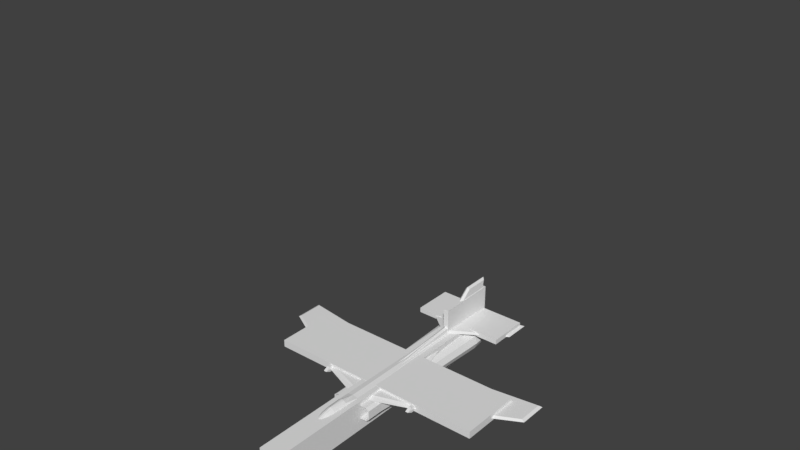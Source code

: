 # Source: Lynx.blend  (saved by Blender 2.79.0; exported with 4.5.12 LTS)
import bpy
from mathutils import Matrix  # noqa: F401  (used for matrix-valued properties, if any)

bpy.ops.wm.read_factory_settings(use_empty=True)
scene = bpy.context.scene
scene.name = 'Scene'

# ---- collections
col_collection_1 = bpy.data.collections.new('Collection 1'); scene.collection.children.link(col_collection_1)

# ---- materials (node trees are filled in below, after node groups)
mat_material = bpy.data.materials.new('Material')
mat_material.alpha_threshold = 0.0
mat_material.use_transparent_shadow = False
mat_material.roughness = 0.5
mat_material.line_color = (0.0, 0.0, 0.0, 1.0)

# ---- material node trees

# ---- world
world_world = bpy.data.worlds.new('World'); scene.world = world_world
world_world.color = (0.05088, 0.05088, 0.05088)
world_world.use_sun_shadow = False
world_world.sun_shadow_jitter_overblur = 0.0
world_world.cycles.sampling_method = 'MANUAL'

# ---- meshes
me_bb_elevator = bpy.data.meshes.new('BB_ELEVATOR')
me_bb_elevator.from_pydata([(-1.0, -1.0, -1.0), (-1.0, -1.0, 1.0), (-1.0, 1.0, -1.0), (-1.0, 1.0, 1.0), (1.0, -1.0, -1.0), (1.0, -1.0, 1.0), (1.0, 1.0, -1.0), (1.0, 1.0, 1.0)], [], [(0, 1, 3, 2), (2, 3, 7, 6), (6, 7, 5, 4), (4, 5, 1, 0), (2, 6, 4, 0), (7, 3, 1, 5)])
me_bb_elevator.use_remesh_preserve_volume = False
me_bb_elevator.use_remesh_preserve_attributes = False
me_bb_elevator.use_mirror_vertex_groups = False
me_bb_elevator.update()
me_bb_tail = bpy.data.meshes.new('BB_TAIL')
me_bb_tail.from_pydata([(-0.02418, 2.528, 0.6168), (-0.02418, 2.528, 7.973), (-0.02418, 4.482, 0.6168), (-0.02418, 4.482, 7.973), (0.02418, 2.528, 0.6168), (0.02418, 2.528, 7.973), (0.02418, 4.482, 0.6168), (0.02418, 4.482, 7.973)], [], [(0, 1, 3, 2), (2, 3, 7, 6), (6, 7, 5, 4), (4, 5, 1, 0), (2, 6, 4, 0), (7, 3, 1, 5)])
me_bb_tail.use_remesh_preserve_volume = False
me_bb_tail.use_remesh_preserve_attributes = False
me_bb_tail.use_mirror_vertex_groups = False
me_bb_tail.update()
me_bb_wing = bpy.data.meshes.new('BB_WING')
me_bb_wing.from_pydata([(-1.0, -1.0, -1.0), (-1.0, -1.0, 1.0), (-1.0, 1.0, -1.0), (-1.0, 1.0, 1.0), (1.0, -1.0, -1.0), (1.0, -1.0, 1.0), (1.0, 1.0, -1.0), (1.0, 1.0, 1.0)], [], [(0, 1, 3, 2), (2, 3, 7, 6), (6, 7, 5, 4), (4, 5, 1, 0), (2, 6, 4, 0), (7, 3, 1, 5)])
me_bb_wing.use_remesh_preserve_volume = False
me_bb_wing.use_remesh_preserve_attributes = False
me_bb_wing.use_mirror_vertex_groups = False
me_bb_wing.update()
me_bb_body = bpy.data.meshes.new('BB_BODY')
me_bb_body.from_pydata([(-1.0, -1.0, -1.0), (-1.0, -1.0, 1.0), (-1.0, 1.0, -1.0), (-1.0, 1.0, 1.0), (1.0, -1.0, -1.0), (1.0, -1.0, 1.0), (1.0, 1.0, -1.0), (1.0, 1.0, 1.0)], [], [(0, 1, 3, 2), (2, 3, 7, 6), (6, 7, 5, 4), (4, 5, 1, 0), (2, 6, 4, 0), (7, 3, 1, 5)])
me_bb_body.use_remesh_preserve_volume = False
me_bb_body.use_remesh_preserve_attributes = False
me_bb_body.use_mirror_vertex_groups = False
me_bb_body.update()
me_airframe = bpy.data.meshes.new('AIRFRAME')
me_airframe.from_pydata([(0.1126, 2.098, -0.3266), (0.213, -0.9579, -0.3072), (0.0, -1.531, 0.1956), (0.0, -1.686, -0.345), (0.1429, 2.098, 0.2232), (0.2277, -0.8382, 0.1671), (0.1966, -1.569, 0.1028), (0.208, -1.674, -0.2764), (0.0, 2.105, -0.4054), (0.0, -0.9652, -0.4001), (0.0, 2.105, 0.2934), (0.0, -0.8044, 0.284), (0.0, -2.246, 0.09574), (0.0, -2.2, -0.3121), (0.1524, -2.242, 0.03694), (0.1582, -2.207, -0.2533), (0.0, -2.7, 0.03822), (0.0, -2.674, -0.2609), (0.1076, -2.695, -0.01421), (0.1101, -2.677, -0.213), (0.0, -3.183, -0.02123), (0.0, -2.985, -0.2097), (0.05377, -3.153, -0.04861), (0.06329, -3.013, -0.1828), (0.09309, 2.606, -0.1923), (0.1019, 2.621, 0.2473), (0.0, 2.203, -0.2555), (0.0, 2.621, 0.2934), (0.0, 3.062, 0.2938), (0.2335, -1.628, -0.08053), (0.2397, -0.9022, -0.05303), (0.1641, 2.098, -0.0581), (0.1786, -2.223, -0.1094), (0.1275, -2.687, -0.1091), (0.0, -3.1, -0.1239), (0.07269, -3.083, -0.1161), (0.1239, 2.613, 0.01729), (0.1167, -1.542, 0.1787), (0.1167, -1.684, -0.334), (0.06081, 2.102, -0.3813), (0.1344, -0.9652, -0.3874), (0.07696, 2.102, 0.2801), (0.1305, -0.8107, 0.2627), (0.08932, -2.246, 0.08655), (0.08932, -2.202, -0.3023), (0.06373, -2.7, 0.02903), (0.06373, -2.674, -0.2536), (0.03078, -3.171, -0.03103), (0.04185, -2.994, -0.2012), (0.04661, 2.606, -0.2349), (0.05889, 2.621, 0.2832), (0.03635, -3.1, -0.1239), (0.0, -1.603, 0.3212), (0.0, -2.008, 0.09825), (0.0, -1.122, 0.3507), (0.09602, -1.609, 0.2658), (0.1369, -2.008, 0.07727), (0.09602, -1.122, 0.3035), (0.0, -2.087, 0.1832), (0.1044, -2.087, 0.1307), (0.0, -1.457, 0.3534), (0.04539, -1.122, 0.3402), (0.04224, -1.603, 0.312), (0.05378, -2.087, 0.1706), (0.09393, -1.457, 0.2957), (0.1233, -1.465, 0.246), (0.04224, -1.457, 0.3377), (0.0, -0.8542, -0.1769), (0.0, -0.8542, 0.2019), (0.0, -0.4754, -0.1769), (0.0, -0.4754, 0.2019), (0.4348, -0.8544, -0.07695), (0.4348, -0.8544, 0.1061), (0.4553, -0.4754, -0.08637), (0.4553, -0.4754, 0.1155), (0.3871, -0.4754, -0.1452), (0.3871, -0.4754, 0.1744), (0.3789, -0.8543, -0.1252), (0.379, -0.8543, 0.1542), (0.2443, -0.4754, -0.1569), (0.2265, -0.8559, 0.162), (0.2443, -0.4754, 0.1845), (0.2265, -0.8559, -0.1358), (0.0, 0.503, -0.2886), (0.0, 0.5084, 0.2165), (0.4876, 0.5073, -0.1419), (0.4876, 0.5127, 0.07667), (0.3771, 0.5073, -0.2372), (0.3771, 0.5127, 0.172), (0.2224, 0.503, -0.2562), (0.2224, 0.5084, 0.1884), (0.0, 0.001467, 0.2022), (0.4553, -0.8542, 0.1155), (0.4553, -0.8542, -0.08637), (0.3871, -0.8542, -0.1452), (0.2059, -0.856, -0.1578), (0.3871, -0.8542, 0.1744), (0.2059, -0.856, 0.1837), (0.367, -0.4757, 0.08627), (0.367, -0.4757, -0.06874), (0.3197, -0.4756, -0.1096), (0.1906, -0.4769, -0.1185), (0.3198, -0.4756, 0.127), (0.1906, -0.4769, 0.1336), (0.2669, 0.2758, 0.1246), (0.2051, 0.2757, 0.0448), (0.1704, 0.2756, -0.03884), (0.2051, 0.2756, -0.1225), (0.2669, 0.2755, -0.2023), (0.3825, 0.2756, -0.1544), (0.4304, 0.2756, -0.03884), (0.3825, 0.2757, 0.07674), (0.2887, 3.238, 0.08203), (0.2033, 3.238, 0.04663), (0.1679, 3.238, -0.03884), (0.2033, 3.238, -0.1243), (0.2887, 3.238, -0.1597), (0.3742, 3.238, -0.1243), (0.4096, 3.238, -0.03884), (0.3742, 3.238, 0.04663), (0.1791, 3.238, 0.0708), (0.2887, 3.238, 0.1162), (0.1337, 3.238, -0.03884), (0.1791, 3.238, -0.1485), (0.2887, 3.238, -0.1939), (0.3984, 3.238, -0.1485), (0.4438, 3.238, -0.03884), (0.3984, 3.238, 0.0708), (0.2887, 1.853, -0.03867), (0.1352, 2.674, -0.1923), (0.4422, 2.674, -0.1923), (0.2887, 2.674, -0.2559), (0.4422, 2.674, 0.1146), (0.5058, 2.674, -0.03884), (0.07167, 2.674, -0.03884), (0.1352, 2.674, 0.1146), (0.2887, 2.674, 0.1782), (0.0, 2.15, 0.411), (0.0, 3.534, 1.065), (0.0, 2.949, 1.06), (0.04931, 0.2928, 0.2541), (0.04931, 2.18, 0.3802), (0.04713, 3.489, 1.022), (0.04713, 2.968, 1.017), (0.0, 2.202, 0.2423), (0.0, 3.391, 0.2215), (0.04931, 3.353, 0.2764), (0.0, 2.202, 0.3206), (0.0, 3.205, 0.2423), (0.0, 3.205, 0.3206), (1.049, 3.02, 0.178), (1.054, 3.02, 0.2222), (1.049, 3.535, 0.178), (1.054, 3.535, 0.2222), (0.0, 2.118, 0.2814), (0.0, 3.227, 0.2814), (1.107, 3.594, 0.194), (1.107, 3.023, 0.194), (0.0, 1.016, 0.2271), (0.0, 1.016, 0.1509), (0.0, -0.5834, 0.2184), (0.0, -0.5804, 0.1509), (2.961, 1.341, 0.2031), (2.961, 1.345, 0.1269), (2.961, 0.7697, 0.2036), (2.961, 0.7737, 0.1274), (0.0, 1.051, 0.19), (0.0, -0.7415, 0.1741), (3.024, 0.7544, 0.1644), (3.024, 1.393, 0.1638), (1.046, -0.2307, 0.2192), (1.045, -0.2265, 0.1335), (1.045, 1.06, 0.2242), (1.044, 1.063, 0.1333), (1.043, 1.115, 0.1786), (1.047, -0.3312, 0.1781), (1.126, -0.1843, 0.1333), (1.13, 1.072, 0.2233), (1.13, -0.2854, 0.1776), (1.127, -0.1885, 0.2185), (1.129, 1.075, 0.133), (1.131, 1.126, 0.178), (1.055, -0.3475, 0.2353), (1.055, -0.3429, 0.1165), (1.057, 1.101, 0.2422), (1.057, 1.103, 0.1162), (1.056, 1.161, 0.1791), (1.056, -0.4593, 0.1784), (1.119, -0.3442, 0.1161), (1.12, 1.101, 0.2409), (1.123, -0.4566, 0.1776), (1.12, -0.3488, 0.2344), (1.119, 1.104, 0.1158), (1.121, 1.161, 0.1782)], [(53, 16)], [(29, 6, 14, 32), (38, 7, 15, 44), (31, 4, 5, 30), (44, 15, 19, 46), (40, 1, 7, 38), (42, 11, 2, 37), (31, 0, 24, 36), (30, 5, 6, 29), (41, 10, 11, 42), (39, 40, 9, 8), (37, 2, 12, 43), (45, 16, 20, 47), (32, 14, 18, 33), (43, 12, 16, 45), (51, 47, 20, 34), (46, 19, 23, 48), (33, 18, 22, 35), (50, 28, 27), (41, 4, 25, 50), (39, 8, 26, 49), (48, 51, 34, 21), (25, 36, 24, 28), (49, 26, 28), (19, 33, 35, 23), (15, 32, 33, 19), (1, 30, 29, 7), (4, 31, 36, 25), (0, 31, 30, 1), (7, 29, 32, 15), (23, 35, 51, 48), (0, 39, 49, 24), (10, 41, 50, 27), (17, 46, 48, 21), (35, 22, 47, 51), (14, 43, 45, 18), (18, 45, 47, 22), (6, 37, 43, 14), (0, 1, 40, 39), (4, 41, 42, 5), (5, 42, 37, 6), (9, 40, 38, 3), (13, 44, 46, 17), (3, 38, 44, 13), (28, 50, 25), (28, 24, 49), (45, 56, 59), (11, 61, 57, 42), (65, 64, 55, 59), (63, 62, 52, 58), (45, 63, 58, 16), (66, 60, 52, 62), (61, 54, 60, 66), (57, 61, 66, 64), (64, 66, 62, 55), (45, 59, 63), (59, 55, 62, 63), (11, 54, 61), (56, 42, 65, 59), (42, 57, 64, 65), (74, 76, 96, 92), (79, 69, 83, 89), (73, 74, 92, 93), (75, 73, 93, 94), (81, 70, 68, 97), (79, 75, 94, 95), (74, 73, 85, 86), (73, 75, 87, 85), (69, 79, 95, 67), (76, 81, 97, 96), (72, 78, 102, 98), (87, 89, 24), (88, 86, 4), (85, 87, 24), (81, 76, 88, 90), (70, 81, 90, 84), (75, 79, 89, 87), (76, 74, 86, 88), (90, 88, 4), (86, 85, 24, 4), (89, 83, 24), (84, 90, 4), (72, 71, 93, 92), (71, 77, 94, 93), (77, 82, 95, 94), (78, 72, 92, 96), (80, 78, 96, 97), (99, 98, 102, 103, 101, 100), (77, 71, 99, 100), (78, 80, 103, 102), (82, 77, 100, 101), (71, 72, 98, 99), (134, 135, 120, 122), (132, 133, 126, 127), (130, 131, 124, 125), (129, 134, 122, 123), (135, 136, 121, 120), (136, 132, 127, 121), (133, 130, 125, 126), (131, 129, 123, 124), (119, 118, 128), (112, 113, 120, 121), (113, 114, 122, 120), (114, 115, 123, 122), (115, 116, 124, 123), (116, 117, 125, 124), (117, 118, 126, 125), (118, 119, 127, 126), (119, 112, 121, 127), (109, 108, 131, 130), (117, 116, 128), (115, 114, 128), (113, 112, 128), (112, 119, 128), (118, 117, 128), (116, 115, 128), (114, 113, 128), (107, 106, 134, 129), (105, 104, 136, 135), (104, 111, 132, 136), (110, 109, 130, 133), (108, 107, 129, 131), (111, 110, 133, 132), (106, 105, 135, 134), (150, 157, 154, 144), (138, 139, 143, 142), (146, 143, 141, 140), (140, 141, 137, 91), (145, 146, 140, 91), (143, 139, 137, 141), (138, 142, 146, 145), (142, 143, 146), (155, 149, 153, 156), (156, 153, 151, 157), (157, 151, 147, 154), (148, 152, 150, 144), (153, 149, 147, 151), (152, 156, 157, 150), (148, 155, 156, 152), (172, 174, 166, 158), (178, 176, 165, 168), (168, 165, 163, 169), (174, 173, 159, 166), (179, 164, 162, 177), (171, 161, 159, 173), (164, 168, 169, 162), (179, 178, 168, 164), (160, 167, 175, 170), (173, 174, 186, 185), (160, 170, 172, 158), (181, 180, 192, 193), (167, 161, 171, 175), (179, 177, 189, 191), (162, 169, 181, 177), (169, 163, 180, 181), (165, 176, 180, 163), (172, 170, 182, 184), (177, 181, 193, 189), (174, 172, 184, 186), (188, 183, 185, 192), (193, 192, 185, 186), (189, 193, 186, 184), (182, 187, 190, 191), (182, 191, 189, 184), (187, 183, 188, 190), (176, 178, 190, 188), (170, 175, 187, 182), (180, 176, 188, 192), (175, 171, 183, 187), (171, 173, 185, 183), (178, 179, 191, 190)])
_uv = me_airframe.uv_layers.new(name='UVMap')
_uv.uv.foreach_set('vector', [0.2546, 0.8931, 0.2632, 0.9232, 0.1555, 0.9104, 0.1594, 0.8866, 0.2451, 0.8443, 0.2476, 0.8615, 0.1621, 0.8632, 0.1617, 0.8496, 0.8455, 0.9062, 0.846, 0.951, 0.3794, 0.9338, 0.3696, 0.8987, 0.1617, 0.8496, 0.1621, 0.8632, 0.08695, 0.8681, 0.08636, 0.8583, 0.3601, 0.8395, 0.3611, 0.8576, 0.2476, 0.8615, 0.2451, 0.8443, 0.3831, 0.9557, 0.3827, 0.9769, 0.2651, 0.9604, 0.2661, 0.9412, 0.8455, 0.9062, 0.8509, 0.8622, 0.9101, 0.8957, 0.9133, 0.918, 0.3696, 0.8987, 0.3794, 0.9338, 0.2632, 0.9232, 0.2546, 0.8931, 0.8478, 0.9646, 0.8496, 0.9769, 0.3827, 0.9769, 0.3831, 0.9557, 0.8541, 0.85, 0.3601, 0.8395, 0.3598, 0.8185, 0.8548, 0.8393, 0.2661, 0.9412, 0.2651, 0.9604, 0.1502, 0.9374, 0.1532, 0.9231, 0.08092, 0.91, 0.0783, 0.9198, 0.01231, 0.8969, 0.0176, 0.894, 0.1594, 0.8866, 0.1555, 0.9104, 0.08318, 0.9004, 0.08549, 0.8851, 0.1532, 0.9231, 0.1502, 0.9374, 0.0783, 0.9198, 0.08092, 0.91, 0.02363, 0.8798, 0.0176, 0.894, 0.01231, 0.8969, 0.01866, 0.8765, 0.08636, 0.8583, 0.08695, 0.8681, 0.03689, 0.8734, 0.03812, 0.8687, 0.08549, 0.8851, 0.08318, 0.9004, 0.02163, 0.8913, 0.02875, 0.8826, 0.9266, 0.9519, 0.9939, 0.9252, 0.93, 0.9608, 0.8478, 0.9646, 0.846, 0.951, 0.9236, 0.9438, 0.9266, 0.9519, 0.8541, 0.85, 0.8548, 0.8393, 0.883, 0.8479, 0.9114, 0.8884, 0.03812, 0.8687, 0.02363, 0.8798, 0.01866, 0.8765, 0.03657, 0.8621, 0.9236, 0.9438, 0.9133, 0.918, 0.9101, 0.8957, 0.9939, 0.9252, 0.9114, 0.8884, 0.883, 0.8479, 0.9939, 0.9252, 0.08695, 0.8681, 0.08549, 0.8851, 0.02875, 0.8826, 0.03689, 0.8734, 0.1621, 0.8632, 0.1594, 0.8866, 0.08549, 0.8851, 0.08695, 0.8681, 0.3611, 0.8576, 0.3696, 0.8987, 0.2546, 0.8931, 0.2476, 0.8615, 0.846, 0.951, 0.8455, 0.9062, 0.9133, 0.918, 0.9236, 0.9438, 0.8509, 0.8622, 0.8455, 0.9062, 0.3696, 0.8987, 0.3611, 0.8576, 0.2476, 0.8615, 0.2546, 0.8931, 0.1594, 0.8866, 0.1621, 0.8632, 0.03689, 0.8734, 0.02875, 0.8826, 0.02363, 0.8798, 0.03812, 0.8687, 0.8509, 0.8622, 0.8541, 0.85, 0.9114, 0.8884, 0.9101, 0.8957, 0.8496, 0.9769, 0.8478, 0.9646, 0.9266, 0.9519, 0.93, 0.9608, 0.08425, 0.8484, 0.08636, 0.8583, 0.03812, 0.8687, 0.03657, 0.8621, 0.02875, 0.8826, 0.02163, 0.8913, 0.0176, 0.894, 0.02363, 0.8798, 0.1555, 0.9104, 0.1532, 0.9231, 0.08092, 0.91, 0.08318, 0.9004, 0.08318, 0.9004, 0.08092, 0.91, 0.0176, 0.894, 0.02163, 0.8913, 0.2632, 0.9232, 0.2661, 0.9412, 0.1532, 0.9231, 0.1555, 0.9104, 0.8509, 0.8622, 0.3611, 0.8576, 0.3601, 0.8395, 0.8541, 0.85, 0.846, 0.951, 0.8478, 0.9646, 0.3831, 0.9557, 0.3794, 0.9338, 0.3794, 0.9338, 0.3831, 0.9557, 0.2661, 0.9412, 0.2632, 0.9232, 0.3598, 0.8185, 0.3601, 0.8395, 0.2451, 0.8443, 0.2433, 0.8255, 0.16, 0.8352, 0.1617, 0.8496, 0.08636, 0.8583, 0.08425, 0.8484, 0.2433, 0.8255, 0.2451, 0.8443, 0.1617, 0.8496, 0.16, 0.8352, 0.9939, 0.9252, 0.9266, 0.9519, 0.9236, 0.9438, 0.9939, 0.9252, 0.9101, 0.8957, 0.9114, 0.8884, 0.02399, 0.7349, 0.25, 0.7093, 0.2272, 0.7328, 0.6497, 0.7515, 0.5446, 0.7605, 0.5417, 0.7405, 0.639, 0.7093, 0.4306, 0.7361, 0.4358, 0.7539, 0.3866, 0.7518, 0.2272, 0.7328, 0.2285, 0.7538, 0.3906, 0.7743, 0.3905, 0.7884, 0.228, 0.7718, 0.02399, 0.7349, 0.2285, 0.7538, 0.228, 0.7718, 0.02305, 0.7558, 0.4382, 0.775, 0.4395, 0.7895, 0.3905, 0.7884, 0.3906, 0.7743, 0.5446, 0.7605, 0.5469, 0.7754, 0.4395, 0.7895, 0.4382, 0.775, 0.5417, 0.7405, 0.5446, 0.7605, 0.4382, 0.775, 0.4358, 0.7539, 0.4358, 0.7539, 0.4382, 0.775, 0.3906, 0.7743, 0.3866, 0.7518, 0.02399, 0.7349, 0.2272, 0.7328, 0.2285, 0.7538, 0.2272, 0.7328, 0.3866, 0.7518, 0.3906, 0.7743, 0.2285, 0.7538, 0.6497, 0.7515, 0.5469, 0.7754, 0.5446, 0.7605, 0.25, 0.7093, 0.639, 0.7093, 0.4306, 0.7361, 0.2272, 0.7328, 0.639, 0.7093, 0.5417, 0.7405, 0.4358, 0.7539, 0.4306, 0.7361, 0.1464, 0.5952, 0.1457, 0.6108, 0.08795, 0.6058, 0.0907, 0.5941, 0.1416, 0.5189, 0.1354, 0.4755, 0.3144, 0.4611, 0.3132, 0.501, 0.1461, 0.5596, 0.1464, 0.5952, 0.0907, 0.5941, 0.09096, 0.5646, 0.1449, 0.5441, 0.1461, 0.5596, 0.09096, 0.5646, 0.08761, 0.5521, 0.1437, 0.636, 0.14, 0.6797, 0.07128, 0.6694, 0.07656, 0.6318, 0.1416, 0.5189, 0.1449, 0.5441, 0.08761, 0.5521, 0.07475, 0.5259, 0.1464, 0.5952, 0.1461, 0.5596, 0.3125, 0.5526, 0.3134, 0.589, 0.1461, 0.5596, 0.1449, 0.5441, 0.3132, 0.5279, 0.3125, 0.5526, 0.1354, 0.4755, 0.1416, 0.5189, 0.07475, 0.5259, 0.06772, 0.4889, 0.1457, 0.6108, 0.1437, 0.636, 0.07656, 0.6318, 0.08795, 0.6058, 0.08763, 0.5937, 0.0852, 0.6047, 0.03877, 0.591, 0.04299, 0.586, 0.3132, 0.5279, 0.3132, 0.501, 0.6839, 0.529, 0.315, 0.6136, 0.3134, 0.589, 0.5933, 0.6099, 0.3125, 0.5526, 0.3132, 0.5279, 0.6839, 0.529, 0.1437, 0.636, 0.1457, 0.6108, 0.315, 0.6136, 0.3163, 0.6405, 0.14, 0.6797, 0.1437, 0.636, 0.3163, 0.6405, 0.3193, 0.6801, 0.1449, 0.5441, 0.1416, 0.5189, 0.3132, 0.501, 0.3132, 0.5279, 0.1457, 0.6108, 0.1464, 0.5952, 0.3134, 0.589, 0.315, 0.6136, 0.3163, 0.6405, 0.315, 0.6136, 0.5933, 0.6099, 0.3134, 0.589, 0.3125, 0.5526, 0.6839, 0.529, 0.5933, 0.6099, 0.3132, 0.501, 0.3144, 0.4611, 0.6839, 0.529, 0.3193, 0.6801, 0.3163, 0.6405, 0.5933, 0.6099, 0.08763, 0.5937, 0.08739, 0.5649, 0.09096, 0.5646, 0.0907, 0.5941, 0.08739, 0.5649, 0.08473, 0.5533, 0.08761, 0.5521, 0.09096, 0.5646, 0.08473, 0.5533, 0.07319, 0.5312, 0.07475, 0.5259, 0.08761, 0.5521, 0.0852, 0.6047, 0.08763, 0.5937, 0.0907, 0.5941, 0.08795, 0.6058, 0.07478, 0.6268, 0.0852, 0.6047, 0.08795, 0.6058, 0.07656, 0.6318, 0.04165, 0.5734, 0.04299, 0.586, 0.03877, 0.591, 0.02123, 0.6002, 0.02123, 0.5596, 0.03691, 0.5684, 0.08473, 0.5533, 0.08739, 0.5649, 0.04165, 0.5734, 0.03691, 0.5684, 0.0852, 0.6047, 0.07478, 0.6268, 0.02123, 0.6002, 0.03877, 0.591, 0.07319, 0.5312, 0.08473, 0.5533, 0.03691, 0.5684, 0.02123, 0.5596, 0.08739, 0.5649, 0.08763, 0.5937, 0.04299, 0.586, 0.04165, 0.5734, 0.9186, 0.6527, 0.9666, 0.6824, 0.9257, 0.7228, 0.9182, 0.7206, 0.9666, 0.7787, 0.9182, 0.8078, 0.9184, 0.7398, 0.9259, 0.7377, 0.87, 0.7792, 0.8415, 0.7301, 0.9087, 0.7302, 0.9108, 0.7374, 0.8698, 0.6817, 0.9186, 0.6527, 0.9182, 0.7206, 0.911, 0.7228, 0.9666, 0.6824, 0.9966, 0.7306, 0.9281, 0.7301, 0.9257, 0.7228, 0.9966, 0.7306, 0.9666, 0.7787, 0.9259, 0.7377, 0.9281, 0.7301, 0.9182, 0.8078, 0.87, 0.7792, 0.9108, 0.7374, 0.9184, 0.7398, 0.8415, 0.7301, 0.8698, 0.6817, 0.911, 0.7228, 0.9087, 0.7302, 0.8038, 0.7576, 0.7701, 0.7916, 0.7459, 0.7339, 0.8036, 0.7096, 0.7695, 0.6759, 0.7763, 0.6605, 0.8193, 0.7035, 0.7695, 0.6759, 0.7216, 0.6762, 0.7154, 0.6605, 0.7763, 0.6605, 0.7216, 0.6762, 0.6879, 0.7103, 0.6724, 0.7035, 0.7154, 0.6605, 0.6879, 0.7103, 0.6882, 0.7582, 0.6724, 0.7643, 0.6724, 0.7035, 0.6882, 0.7582, 0.7222, 0.7919, 0.7154, 0.8074, 0.6724, 0.7643, 0.7222, 0.7919, 0.7701, 0.7916, 0.7763, 0.8074, 0.7154, 0.8074, 0.7701, 0.7916, 0.8038, 0.7576, 0.8193, 0.7643, 0.7763, 0.8074, 0.8038, 0.7576, 0.8036, 0.7096, 0.8193, 0.7035, 0.8193, 0.7643, 0.8268, 0.5348, 0.8196, 0.5417, 0.7533, 0.4996, 0.805, 0.4558, 0.7222, 0.7919, 0.6882, 0.7582, 0.7459, 0.7339, 0.6879, 0.7103, 0.7216, 0.6762, 0.7459, 0.7339, 0.7695, 0.6759, 0.8036, 0.7096, 0.7459, 0.7339, 0.8036, 0.7096, 0.8038, 0.7576, 0.7459, 0.7339, 0.7701, 0.7916, 0.7222, 0.7919, 0.7459, 0.7339, 0.6882, 0.7582, 0.6879, 0.7103, 0.7459, 0.7339, 0.7216, 0.6762, 0.7695, 0.6759, 0.7459, 0.7339, 0.8183, 0.5524, 0.8259, 0.5604, 0.7953, 0.6354, 0.7515, 0.5794, 0.8368, 0.5595, 0.8433, 0.5514, 0.9205, 0.5729, 0.8754, 0.6358, 0.8433, 0.5514, 0.8432, 0.5417, 0.9207, 0.5069, 0.9205, 0.5729, 0.8365, 0.5348, 0.8268, 0.5348, 0.805, 0.4558, 0.8724, 0.4556, 0.8196, 0.5417, 0.8183, 0.5524, 0.7515, 0.5794, 0.7533, 0.4996, 0.8432, 0.5417, 0.8365, 0.5348, 0.8724, 0.4556, 0.9207, 0.5069, 0.8259, 0.5604, 0.8368, 0.5595, 0.8754, 0.6358, 0.7953, 0.6354, 0.8877, 0.2376, 0.8877, 0.2457, 0.7653, 0.09986, 0.7776, 0.09916, 0.7402, 0.4931, 0.6586, 0.5051, 0.6613, 0.4951, 0.7305, 0.486, 0.7066, 0.3915, 0.6613, 0.4951, 0.5323, 0.4084, 0.2943, 0.3888, 0.2943, 0.3888, 0.5323, 0.4084, 0.5267, 0.4169, 0.1358, 0.3803, 0.7141, 0.3803, 0.7066, 0.3915, 0.2943, 0.3888, 0.1358, 0.3803, 0.6613, 0.4951, 0.6586, 0.5051, 0.5267, 0.4169, 0.5323, 0.4084, 0.7402, 0.4931, 0.7305, 0.486, 0.7066, 0.3915, 0.7141, 0.3803, 0.7305, 0.486, 0.6613, 0.4951, 0.7066, 0.3915, 0.925, 0.4075, 0.919, 0.4073, 0.9562, 0.2685, 0.9642, 0.2608, 0.9642, 0.2608, 0.9562, 0.2685, 0.8904, 0.2695, 0.8902, 0.2615, 0.8902, 0.2615, 0.8904, 0.2695, 0.783, 0.4075, 0.771, 0.4061, 0.9144, 0.09822, 0.955, 0.2378, 0.8877, 0.2376, 0.7776, 0.09916, 0.9562, 0.2685, 0.919, 0.4073, 0.783, 0.4075, 0.8904, 0.2695, 0.955, 0.2378, 0.9631, 0.2457, 0.8877, 0.2457, 0.8877, 0.2376, 0.9144, 0.09822, 0.9203, 0.09713, 0.9631, 0.2457, 0.955, 0.2378, 0.2702, 0.2334, 0.2777, 0.236, 0.2587, 0.3448, 0.2537, 0.3442, 0.5509, 0.2045, 0.5389, 0.21, 0.4052, 0.03044, 0.4069, 0.02257, 0.4069, 0.02257, 0.4052, 0.03044, 0.3527, 0.0393, 0.3457, 0.03344, 0.397, 0.2362, 0.4041, 0.2337, 0.4215, 0.3419, 0.4165, 0.3427, 0.1341, 0.2104, 0.2671, 0.03169, 0.3195, 0.03987, 0.2724, 0.2223, 0.5439, 0.2219, 0.5787, 0.342, 0.4215, 0.3419, 0.4041, 0.2337, 0.2671, 0.03169, 0.2657, 0.0238, 0.3267, 0.03392, 0.3195, 0.03987, 0.1341, 0.2104, 0.1225, 0.2053, 0.2657, 0.0238, 0.2671, 0.03169, 0.09364, 0.3445, 0.07519, 0.3453, 0.1149, 0.2252, 0.1291, 0.2224, 0.4041, 0.2337, 0.397, 0.2362, 0.3924, 0.2333, 0.4003, 0.2315, 0.09364, 0.3445, 0.1291, 0.2224, 0.2702, 0.2334, 0.2537, 0.3442, 0.3944, 0.2222, 0.4022, 0.2227, 0.3999, 0.2254, 0.3914, 0.2254, 0.5967, 0.343, 0.5787, 0.342, 0.5439, 0.2219, 0.5585, 0.2248, 0.1341, 0.2104, 0.2724, 0.2223, 0.2747, 0.225, 0.1162, 0.2113, 0.3195, 0.03987, 0.3267, 0.03392, 0.2801, 0.2218, 0.2724, 0.2223, 0.3457, 0.03344, 0.3527, 0.0393, 0.4022, 0.2227, 0.3944, 0.2222, 0.4052, 0.03044, 0.5389, 0.21, 0.4022, 0.2227, 0.3527, 0.0393, 0.2702, 0.2334, 0.1291, 0.2224, 0.1155, 0.2185, 0.2739, 0.2312, 0.2724, 0.2223, 0.2801, 0.2218, 0.2831, 0.2247, 0.2747, 0.225, 0.2777, 0.236, 0.2702, 0.2334, 0.2739, 0.2312, 0.2826, 0.2327, 0.5565, 0.2109, 0.5572, 0.2181, 0.4003, 0.2315, 0.3999, 0.2254, 0.3914, 0.2254, 0.3999, 0.2254, 0.4003, 0.2315, 0.3924, 0.2333, 0.2747, 0.225, 0.2831, 0.2247, 0.2826, 0.2327, 0.2739, 0.2312, 0.1155, 0.2185, 0.101, 0.2164, 0.1031, 0.2077, 0.1162, 0.2113, 0.1155, 0.2185, 0.1162, 0.2113, 0.2747, 0.225, 0.2739, 0.2312, 0.5721, 0.2159, 0.5572, 0.2181, 0.5565, 0.2109, 0.57, 0.2073, 0.5389, 0.21, 0.5509, 0.2045, 0.57, 0.2073, 0.5565, 0.2109, 0.1291, 0.2224, 0.1149, 0.2252, 0.101, 0.2164, 0.1155, 0.2185, 0.4022, 0.2227, 0.5389, 0.21, 0.5565, 0.2109, 0.3999, 0.2254, 0.5585, 0.2248, 0.5439, 0.2219, 0.5572, 0.2181, 0.5721, 0.2159, 0.5439, 0.2219, 0.4041, 0.2337, 0.4003, 0.2315, 0.5572, 0.2181, 0.1225, 0.2053, 0.1341, 0.2104, 0.1162, 0.2113, 0.1031, 0.2077])
me_airframe.materials.append(mat_material)
me_airframe.use_remesh_preserve_volume = False
me_airframe.use_remesh_preserve_attributes = False
me_airframe.use_mirror_vertex_groups = False
me_airframe.update()

# ---- objects
ob_bb_elevator = bpy.data.objects.new('BB_ELEVATOR', me_bb_elevator)
ob_bb_tail = bpy.data.objects.new('BB_TAIL', me_bb_tail)
ob_bb_wing = bpy.data.objects.new('BB_WING', me_bb_wing)
ob_bb_body = bpy.data.objects.new('BB_BODY', me_bb_body)
ob_plane = bpy.data.objects.new('Plane', me_airframe)

# ---- transforms, parenting, visibility, modifiers, constraints
ob_bb_elevator.location = (0.0, 3.063, 0.2363)
ob_bb_elevator.scale = (1.037, 0.4535, 0.0548)
ob_bb_elevator.hide_viewport = True
ob_bb_elevator.lineart.crease_threshold = 0.0
ob_bb_tail.location = (0.0, 0.4362, 0.1854)
ob_bb_tail.scale = (2.47, 0.6938, 0.08125)
ob_bb_tail.hide_viewport = True
ob_bb_tail.lineart.crease_threshold = 0.0
ob_bb_wing.location = (0.0, 0.4362, 0.1854)
ob_bb_wing.scale = (2.47, 0.6938, 0.08125)
ob_bb_wing.hide_viewport = True
ob_bb_wing.lineart.crease_threshold = 0.0
ob_bb_body.location = (-1.682e-17, -3.734e-33, -0.07573)
ob_bb_body.scale = (0.2387, 3.121, 0.3394)
ob_bb_body.hide_viewport = True
ob_bb_body.lineart.crease_threshold = 0.0
ob_plane.location = (0.0, 0.0, 0.0)
ob_plane.lock_rotations_4d = False
ob_plane.empty_display_type = 'ARROWS'
ob_plane.lineart.crease_threshold = 0.0
_m = ob_plane.modifiers.new('Mirror', 'MIRROR')
_m.use_clip = True

# ---- collection membership
col_collection_1.objects.link(ob_bb_elevator)
col_collection_1.objects.link(ob_bb_tail)
col_collection_1.objects.link(ob_bb_wing)
col_collection_1.objects.link(ob_bb_body)
col_collection_1.objects.link(ob_plane)

# ---- scene / render settings (as saved in the file)
scene.frame_start = 1; scene.frame_end = 250; scene.frame_set(107)
scene.render.engine = 'BLENDER_EEVEE_NEXT'
scene.render.resolution_percentage = 50
scene.render.dither_intensity = 0.0
scene.cycles.use_denoising = False
scene.cycles.samples = 128
scene.cycles.sampling_pattern = 'TABULATED_SOBOL'
scene.cycles.use_adaptive_sampling = False
scene.cycles.use_light_tree = False
scene.cycles.blur_glossy = 0.0
scene.cycles.sample_clamp_indirect = 0.0
scene.view_settings.view_transform = 'Standard'
bpy.context.view_layer.update()

# ---- added for rendering (the .blend has no active camera and no usable light): camera, sun
cam_auto = bpy.data.cameras.new('AutoCamera')
cam_auto.lens = 50.0
cam_auto.sensor_width = 36.0
cam_auto.clip_end = 1000.0
ob_auto_camera = bpy.data.objects.new('AutoCamera', cam_auto)
scene.collection.objects.link(ob_auto_camera)
ob_auto_camera.location = (12.2692, -14.0737, 13.3017)
ob_auto_camera.rotation_euler = (1.09748, -7.21219e-08, 0.694738)
scene.camera = ob_auto_camera
light_auto_sun = bpy.data.lights.new('AutoSun', 'SUN')
light_auto_sun.energy = 3.0
light_auto_sun.angle = 0.0523599
ob_auto_sun = bpy.data.objects.new('AutoSun', light_auto_sun)
scene.collection.objects.link(ob_auto_sun)
ob_auto_sun.rotation_euler = (0.872665, 0.174533, 0.523599)
bpy.context.view_layer.update()
